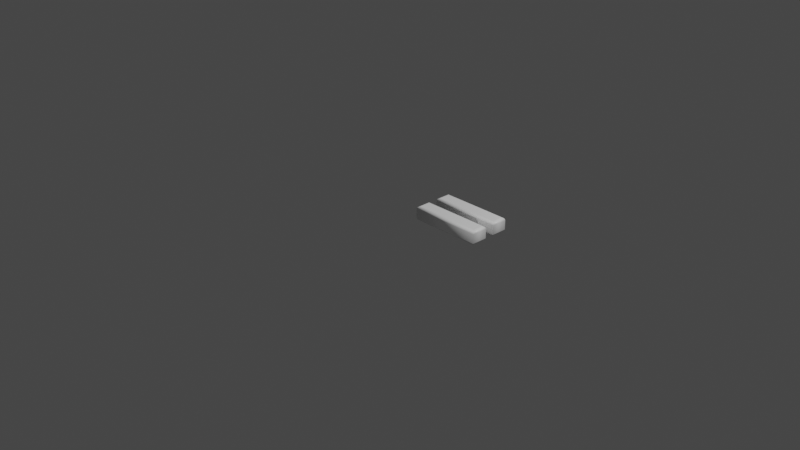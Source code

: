 # Source: 61.blend  (saved by Blender 2.83.19; exported with 4.5.12 LTS)
import bpy
from mathutils import Matrix  # noqa: F401  (used for matrix-valued properties, if any)

bpy.ops.wm.read_factory_settings(use_empty=True)
scene = bpy.context.scene
scene.name = 'Scene'

# ---- collections
col_collection = bpy.data.collections.new('Collection'); scene.collection.children.link(col_collection)

# ---- materials (node trees are filled in below, after node groups)
mat_material = bpy.data.materials.new('Material')
mat_material.alpha_threshold = 0.0
mat_material.use_transparent_shadow = False
mat_material.line_color = (0.0, 0.0, 0.0, 1.0)

# ---- material node trees
mat_material.use_nodes = True; mat_material.node_tree.nodes.clear()
_N = mat_material.node_tree.nodes; _L = mat_material.node_tree.links
n0 = _N.new('ShaderNodeOutputMaterial'); n0.name = 'Material Output'; n0.location = (300, 300)
n1 = _N.new('ShaderNodeBsdfPrincipled'); n1.name = 'Principled BSDF'; n1.location = (10, 300)
n1.distribution = 'GGX'
n1.subsurface_method = 'BURLEY'
n1.inputs[0].default_value = (1.0, 1.0, 1.0, 1.0)
n1.inputs[2].default_value = 0.4
n1.inputs[3].default_value = 1.45
n1.inputs[27].default_value = (0.0, 0.0, 0.0, 1.0)
n1.inputs[28].default_value = 1.0
_L.new(n1.outputs[0], n0.inputs[0])
n0.is_active_output = True

# ---- world
world_world = bpy.data.worlds.new('World'); scene.world = world_world
world_world.use_nodes = True; world_world.node_tree.nodes.clear()
_N = world_world.node_tree.nodes; _L = world_world.node_tree.links
n0 = _N.new('ShaderNodeOutputWorld'); n0.name = 'World Output'; n0.location = (300, 300)
n1 = _N.new('ShaderNodeBackground'); n1.name = 'Background'; n1.location = (10, 300)
n1.inputs[0].default_value = (0.05088, 0.05088, 0.05088, 1.0)
_L.new(n1.outputs[0], n0.inputs[0])
n0.is_active_output = True
world_world.color = (0.05088, 0.05088, 0.05088)
world_world.use_sun_shadow = False
world_world.sun_shadow_jitter_overblur = 0.0

# ---- cameras
cam_camera = bpy.data.cameras.new('Camera')
cam_camera.clip_end = 100.0
cam_camera.ortho_scale = 7.314

# ---- lights
light_light = bpy.data.lights.new('Light', 'POINT')
light_light.transmission_factor = 0.0
light_light.energy = 1000.0
light_light.shadow_soft_size = 0.1
light_light.shadow_maximum_resolution = 0.006
light_light.use_absolute_resolution = True

# ---- meshes
me_61 = bpy.data.meshes.new('61')
me_61.from_pydata([(0.06126, 0.5291, 0.08), (0.06126, 0.6474, 0.08), (0.7971, 0.6474, 0.08), (0.7971, 0.5291, 0.08), (0.06126, 0.245, 0.08), (0.06126, 0.3648, 0.08), (0.7971, 0.3648, 0.08), (0.7971, 0.245, 0.08), (0.06126, 0.5291, -0.08), (0.06126, 0.6474, -0.08), (0.7971, 0.6474, -0.08), (0.7971, 0.5291, -0.08), (0.06126, 0.245, -0.08), (0.06126, 0.3648, -0.08), (0.7971, 0.3648, -0.08), (0.7971, 0.245, -0.08), (0.06126, 0.245, -0.08), (0.04978, 0.2336, -0.07772), (0.04005, 0.2238, -0.07121), (0.03354, 0.2173, -0.06148), (0.03126, 0.215, -0.05), (0.03126, 0.215, 0.05), (0.03354, 0.2173, 0.06148), (0.04005, 0.2238, 0.07121), (0.04978, 0.2336, 0.07772), (0.06126, 0.245, 0.08), (0.06126, 0.3648, -0.08), (0.04978, 0.3763, -0.07772), (0.04005, 0.386, -0.07121), (0.03354, 0.3925, -0.06148), (0.03126, 0.3948, -0.05), (0.03126, 0.3948, 0.05), (0.03354, 0.3925, 0.06148), (0.04005, 0.386, 0.07121), (0.04978, 0.3763, 0.07772), (0.06126, 0.3648, 0.08), (0.7971, 0.3648, -0.08), (0.8086, 0.3763, -0.07772), (0.8183, 0.386, -0.07121), (0.8248, 0.3925, -0.06148), (0.8271, 0.3948, -0.05), (0.8271, 0.3948, 0.05), (0.8248, 0.3925, 0.06148), (0.8183, 0.386, 0.07121), (0.8086, 0.3763, 0.07772), (0.7971, 0.3648, 0.08), (0.7971, 0.245, -0.08), (0.8086, 0.2336, -0.07772), (0.8183, 0.2238, -0.07121), (0.8248, 0.2173, -0.06148), (0.8271, 0.215, -0.05), (0.8271, 0.215, 0.05), (0.8248, 0.2173, 0.06148), (0.8183, 0.2238, 0.07121), (0.8086, 0.2336, 0.07772), (0.7971, 0.245, 0.08), (0.06126, 0.5291, -0.08), (0.04978, 0.5176, -0.07772), (0.04005, 0.5079, -0.07121), (0.03354, 0.5013, -0.06148), (0.03126, 0.4991, -0.05), (0.03126, 0.4991, 0.05), (0.03354, 0.5013, 0.06148), (0.04005, 0.5079, 0.07121), (0.04978, 0.5176, 0.07772), (0.06126, 0.5291, 0.08), (0.06126, 0.6474, -0.08), (0.04978, 0.6589, -0.07772), (0.04005, 0.6686, -0.07121), (0.03354, 0.6751, -0.06148), (0.03126, 0.6774, -0.05), (0.03126, 0.6774, 0.05), (0.03354, 0.6751, 0.06148), (0.04005, 0.6686, 0.07121), (0.04978, 0.6589, 0.07772), (0.06126, 0.6474, 0.08), (0.7971, 0.6474, -0.08), (0.8086, 0.6589, -0.07772), (0.8183, 0.6686, -0.07121), (0.8248, 0.6751, -0.06148), (0.8271, 0.6774, -0.05), (0.8271, 0.6774, 0.05), (0.8248, 0.6751, 0.06148), (0.8183, 0.6686, 0.07121), (0.8086, 0.6589, 0.07772), (0.7971, 0.6474, 0.08), (0.7971, 0.5291, -0.08), (0.8086, 0.5176, -0.07772), (0.8183, 0.5079, -0.07121), (0.8248, 0.5013, -0.06148), (0.8271, 0.4991, -0.05), (0.8271, 0.4991, 0.05), (0.8248, 0.5013, 0.06148), (0.8183, 0.5079, 0.07121), (0.8086, 0.5176, 0.07772), (0.7971, 0.5291, 0.08)], [], [(4, 6, 5), (4, 7, 6), (0, 2, 1), (0, 3, 2), (14, 12, 13), (15, 12, 14), (10, 8, 9), (11, 8, 10), (17, 27, 26, 16), (18, 28, 27, 17), (19, 29, 28, 18), (20, 30, 29, 19), (21, 31, 30, 20), (22, 32, 31, 21), (23, 33, 32, 22), (24, 34, 33, 23), (25, 35, 34, 24), (27, 37, 36, 26), (28, 38, 37, 27), (29, 39, 38, 28), (30, 40, 39, 29), (31, 41, 40, 30), (32, 42, 41, 31), (33, 43, 42, 32), (34, 44, 43, 33), (35, 45, 44, 34), (37, 47, 46, 36), (38, 48, 47, 37), (39, 49, 48, 38), (40, 50, 49, 39), (41, 51, 50, 40), (42, 52, 51, 41), (43, 53, 52, 42), (44, 54, 53, 43), (45, 55, 54, 44), (47, 17, 16, 46), (48, 18, 17, 47), (49, 19, 18, 48), (50, 20, 19, 49), (51, 21, 20, 50), (52, 22, 21, 51), (53, 23, 22, 52), (54, 24, 23, 53), (55, 25, 24, 54), (57, 67, 66, 56), (58, 68, 67, 57), (59, 69, 68, 58), (60, 70, 69, 59), (61, 71, 70, 60), (62, 72, 71, 61), (63, 73, 72, 62), (64, 74, 73, 63), (65, 75, 74, 64), (67, 77, 76, 66), (68, 78, 77, 67), (69, 79, 78, 68), (70, 80, 79, 69), (71, 81, 80, 70), (72, 82, 81, 71), (73, 83, 82, 72), (74, 84, 83, 73), (75, 85, 84, 74), (77, 87, 86, 76), (78, 88, 87, 77), (79, 89, 88, 78), (80, 90, 89, 79), (81, 91, 90, 80), (82, 92, 91, 81), (83, 93, 92, 82), (84, 94, 93, 83), (85, 95, 94, 84), (87, 57, 56, 86), (88, 58, 57, 87), (89, 59, 58, 88), (90, 60, 59, 89), (91, 61, 60, 90), (92, 62, 61, 91), (93, 63, 62, 92), (94, 64, 63, 93), (95, 65, 64, 94)])
me_61.polygons.foreach_set('use_smooth', [0, 0, 0, 0, 0, 0, 0, 0, 1, 1, 1, 1, 1, 1, 1, 1, 1, 1, 1, 1, 1, 1, 1, 1, 1, 1, 1, 1, 1, 1, 1, 1, 1, 1, 1, 1, 1, 1, 1, 1, 1, 1, 1, 1, 1, 1, 1, 1, 1, 1, 1, 1, 1, 1, 1, 1, 1, 1, 1, 1, 1, 1, 1, 1, 1, 1, 1, 1, 1, 1, 1, 1, 1, 1, 1, 1, 1, 1, 1, 1])
_uv = me_61.uv_layers.new(name='UVMap')
_uv.uv.foreach_set('vector', [0.81, 0.5855, 0.9052, 0.0002039, 0.9052, 0.5855, 0.81, 0.5855, 0.81, 0.0002039, 0.9052, 0.0002039, 0.9998, 0.0002039, 0.9057, 0.5855, 0.9057, 0.000204, 0.9998, 0.0002039, 0.9998, 0.5855, 0.9057, 0.5855, 0.8096, 0.5855, 0.7143, 0.0002039, 0.8096, 0.000204, 0.7143, 0.5855, 0.7143, 0.0002039, 0.8096, 0.5855, 0.3579, 0.9396, 0.9433, 0.8454, 0.9433, 0.9396, 0.3579, 0.8454, 0.9433, 0.8454, 0.3579, 0.9396, 0.3405, 0.02863, 0.01639, 0.05807, 0.0002039, 0.03414, 0.3575, 0.0002039, 0.3251, 0.05309, 0.03148, 0.0781, 0.01639, 0.05807, 0.3405, 0.02863, 0.311, 0.07467, 0.04578, 0.09562, 0.03148, 0.0781, 0.3251, 0.05309, 0.2979, 0.09298, 0.05873, 0.1115, 0.04578, 0.09562, 0.311, 0.07467, 0.2396, 0.2071, 0.1225, 0.2053, 0.05873, 0.1115, 0.2979, 0.09298, 0.2318, 0.215, 0.1304, 0.2131, 0.1225, 0.2053, 0.2396, 0.2071, 0.2243, 0.2221, 0.1377, 0.2204, 0.1304, 0.2131, 0.2318, 0.215, 0.2174, 0.2285, 0.1444, 0.2271, 0.1377, 0.2204, 0.2243, 0.2221, 0.2108, 0.2346, 0.1508, 0.2335, 0.1444, 0.2271, 0.2174, 0.2285, 0.01639, 0.05807, 0.01726, 0.816, 0.000204, 0.8444, 0.0002039, 0.03414, 0.03148, 0.0781, 0.03268, 0.7916, 0.01726, 0.816, 0.01639, 0.05807, 0.04578, 0.09562, 0.04674, 0.77, 0.03268, 0.7916, 0.03148, 0.0781, 0.05873, 0.1115, 0.05979, 0.7517, 0.04674, 0.77, 0.04578, 0.09562, 0.1225, 0.2053, 0.1181, 0.6376, 0.05979, 0.7517, 0.05873, 0.1115, 0.1304, 0.2131, 0.1259, 0.6297, 0.1181, 0.6376, 0.1225, 0.2053, 0.1377, 0.2204, 0.1334, 0.6226, 0.1259, 0.6297, 0.1304, 0.2131, 0.1444, 0.2271, 0.1404, 0.6161, 0.1334, 0.6226, 0.1377, 0.2204, 0.1508, 0.2335, 0.1469, 0.61, 0.1404, 0.6161, 0.1444, 0.2271, 0.01726, 0.816, 0.3413, 0.7866, 0.3575, 0.8105, 0.000204, 0.8444, 0.03268, 0.7916, 0.3262, 0.7666, 0.3413, 0.7866, 0.01726, 0.816, 0.04674, 0.77, 0.312, 0.749, 0.3262, 0.7666, 0.03268, 0.7916, 0.05979, 0.7517, 0.299, 0.7332, 0.312, 0.749, 0.04674, 0.77, 0.1181, 0.6376, 0.2352, 0.6393, 0.299, 0.7332, 0.05979, 0.7517, 0.1259, 0.6297, 0.2274, 0.6316, 0.2352, 0.6393, 0.1181, 0.6376, 0.1334, 0.6226, 0.2201, 0.6242, 0.2274, 0.6316, 0.1259, 0.6297, 0.1404, 0.6161, 0.2133, 0.6175, 0.2201, 0.6242, 0.1334, 0.6226, 0.1469, 0.61, 0.2069, 0.6112, 0.2133, 0.6175, 0.1404, 0.6161, 0.3413, 0.7866, 0.3405, 0.02863, 0.3575, 0.0002039, 0.3575, 0.8105, 0.3262, 0.7666, 0.3251, 0.05309, 0.3405, 0.02863, 0.3413, 0.7866, 0.312, 0.749, 0.311, 0.07467, 0.3251, 0.05309, 0.3262, 0.7666, 0.299, 0.7332, 0.2979, 0.09298, 0.311, 0.07467, 0.312, 0.749, 0.2352, 0.6393, 0.2396, 0.2071, 0.2979, 0.09298, 0.299, 0.7332, 0.2274, 0.6316, 0.2318, 0.215, 0.2396, 0.2071, 0.2352, 0.6393, 0.2201, 0.6242, 0.2243, 0.2221, 0.2318, 0.215, 0.2274, 0.6316, 0.2133, 0.6175, 0.2174, 0.2285, 0.2243, 0.2221, 0.2201, 0.6242, 0.2069, 0.6112, 0.2108, 0.2346, 0.2174, 0.2285, 0.2133, 0.6175, 0.6969, 0.02884, 0.3741, 0.05854, 0.3579, 0.0345, 0.7139, 0.0002039, 0.6814, 0.05343, 0.3892, 0.07862, 0.3741, 0.05854, 0.6969, 0.02884, 0.6674, 0.0751, 0.4035, 0.09617, 0.3892, 0.07862, 0.6814, 0.05343, 0.6543, 0.09346, 0.4165, 0.112, 0.4035, 0.09617, 0.6674, 0.0751, 0.5962, 0.2078, 0.4801, 0.206, 0.4165, 0.112, 0.6543, 0.09346, 0.5885, 0.2157, 0.4879, 0.2138, 0.4801, 0.206, 0.5962, 0.2078, 0.581, 0.2227, 0.4952, 0.2211, 0.4879, 0.2138, 0.5885, 0.2157, 0.574, 0.2292, 0.5019, 0.2278, 0.4952, 0.2211, 0.581, 0.2227, 0.5675, 0.2353, 0.5083, 0.2341, 0.5019, 0.2278, 0.574, 0.2292, 0.3741, 0.05854, 0.375, 0.8164, 0.3579, 0.845, 0.3579, 0.0345, 0.3892, 0.07862, 0.3904, 0.7918, 0.375, 0.8164, 0.3741, 0.05854, 0.4035, 0.09617, 0.4045, 0.7701, 0.3904, 0.7918, 0.3892, 0.07862, 0.4165, 0.112, 0.4175, 0.7518, 0.4045, 0.7701, 0.4035, 0.09617, 0.4801, 0.206, 0.4757, 0.6375, 0.4175, 0.7518, 0.4165, 0.112, 0.4879, 0.2138, 0.4834, 0.6295, 0.4757, 0.6375, 0.4801, 0.206, 0.4952, 0.2211, 0.4909, 0.6225, 0.4834, 0.6295, 0.4879, 0.2138, 0.5019, 0.2278, 0.4978, 0.616, 0.4909, 0.6225, 0.4952, 0.2211, 0.5083, 0.2341, 0.5044, 0.61, 0.4978, 0.616, 0.5019, 0.2278, 0.375, 0.8164, 0.6977, 0.7867, 0.7139, 0.8107, 0.3579, 0.845, 0.3904, 0.7918, 0.6827, 0.7666, 0.6977, 0.7867, 0.375, 0.8164, 0.4045, 0.7701, 0.6684, 0.749, 0.6827, 0.7666, 0.3904, 0.7918, 0.4175, 0.7518, 0.6554, 0.7332, 0.6684, 0.749, 0.4045, 0.7701, 0.4757, 0.6375, 0.5918, 0.6392, 0.6554, 0.7332, 0.4175, 0.7518, 0.4834, 0.6295, 0.584, 0.6314, 0.5918, 0.6392, 0.4757, 0.6375, 0.4909, 0.6225, 0.5767, 0.6241, 0.584, 0.6314, 0.4834, 0.6295, 0.4978, 0.616, 0.5699, 0.6174, 0.5767, 0.6241, 0.4909, 0.6225, 0.5044, 0.61, 0.5636, 0.6111, 0.5699, 0.6174, 0.4978, 0.616, 0.6977, 0.7867, 0.6969, 0.02884, 0.7139, 0.0002039, 0.7139, 0.8107, 0.6827, 0.7666, 0.6814, 0.05343, 0.6969, 0.02884, 0.6977, 0.7867, 0.6684, 0.749, 0.6674, 0.0751, 0.6814, 0.05343, 0.6827, 0.7666, 0.6554, 0.7332, 0.6543, 0.09346, 0.6674, 0.0751, 0.6684, 0.749, 0.5918, 0.6392, 0.5962, 0.2078, 0.6543, 0.09346, 0.6554, 0.7332, 0.584, 0.6314, 0.5885, 0.2157, 0.5962, 0.2078, 0.5918, 0.6392, 0.5767, 0.6241, 0.581, 0.2227, 0.5885, 0.2157, 0.584, 0.6314, 0.5699, 0.6174, 0.574, 0.2292, 0.581, 0.2227, 0.5767, 0.6241, 0.5636, 0.6111, 0.5675, 0.2353, 0.574, 0.2292, 0.5699, 0.6174])
me_61.materials.append(mat_material)
me_61.use_remesh_fix_poles = True
me_61.use_remesh_preserve_attributes = False
me_61.use_mirror_vertex_groups = False
me_61.update()

# ---- objects
ob_light = bpy.data.objects.new('Light', light_light)
ob_camera = bpy.data.objects.new('Camera', cam_camera)
ob_61 = bpy.data.objects.new('61', me_61)

# ---- transforms, parenting, visibility, modifiers, constraints
ob_light.location = (4.076, 1.005, 5.904)
ob_light.rotation_euler = (0.6503, 0.05522, 1.866)
ob_light.lock_rotations_4d = False
ob_light.empty_display_type = 'ARROWS'
ob_light.color = (0.0, 0.0, 0.0, 0.0)
ob_light.lineart.crease_threshold = 0.0
ob_camera.location = (7.359, -6.926, 4.958)
ob_camera.rotation_euler = (1.109, 0.0, 0.8149)
ob_camera.lock_rotations_4d = False
ob_camera.empty_display_type = 'ARROWS'
ob_camera.color = (0.0, 0.0, 0.0, 0.0)
ob_camera.display_type = 'WIRE'
ob_camera.lineart.crease_threshold = 0.0
ob_61.location = (0.0, 0.0, 0.0)
ob_61.lineart.crease_threshold = 0.0

# ---- collection membership
col_collection.objects.link(ob_light)
col_collection.objects.link(ob_camera)
col_collection.objects.link(ob_61)

# ---- scene / render settings (as saved in the file)
scene.camera = ob_camera
scene.frame_start = 1; scene.frame_end = 250; scene.frame_set(1)
scene.render.engine = 'BLENDER_EEVEE_NEXT'
scene.cycles.use_denoising = False
scene.cycles.samples = 128
scene.cycles.sampling_pattern = 'TABULATED_SOBOL'
scene.cycles.use_adaptive_sampling = False
scene.cycles.use_light_tree = False
scene.view_settings.view_transform = 'Filmic'
bpy.context.view_layer.update()
